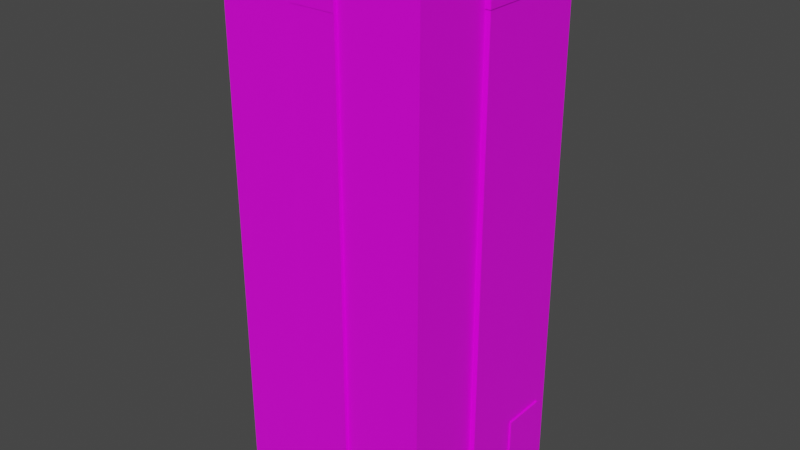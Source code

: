 # Source: mainHouse1.blend  (saved by Blender 2.93.20; exported with 4.5.12 LTS)
import bpy
from mathutils import Matrix  # noqa: F401  (used for matrix-valued properties, if any)

bpy.ops.wm.read_factory_settings(use_empty=True)
scene = bpy.context.scene
scene.name = 'Scene'

# ---- collections
col_collection = bpy.data.collections.new('Collection'); scene.collection.children.link(col_collection)

# ---- images (referenced by path relative to the original .blend; pixels are not part of the script)
import os
ASSET_DIR = os.environ.get("B2B_ASSET_DIR", "")  # directory of the original .blend (textures are referenced by path, not embedded)
HERE = os.path.dirname(os.path.abspath(__file__))  # packed textures are extracted next to this script under _unpacked/

def load_image(name, relpath, width, height, colorspace="sRGB"):
    """Load a texture the original file referenced (path relative to the .blend, or extracted next to this script)."""
    p = next((c for c in (os.path.join(HERE, relpath), os.path.join(ASSET_DIR, relpath)) if relpath and os.path.exists(c)), "")
    if p:
        img = bpy.data.images.load(p, check_existing=True)
        img.name = name
    else:  # same state as the original file: an image datablock whose file is absent (Cycles renders it pink)
        img = bpy.data.images.new(name, width, height)
        img.source = "FILE"
        img.filepath = "//" + (relpath or name)
    img.colorspace_settings.name = colorspace
    return img
img_all_colors_jpg = load_image('all colors.jpg', 'all colors.jpg', 1024, 1024, 'sRGB')

# ---- materials (node trees are filled in below, after node groups)
mat_material = bpy.data.materials.new('Material')
mat_material.alpha_threshold = 0.0
mat_material.use_transparent_shadow = False
mat_material.line_color = (0.0, 0.0, 0.0, 1.0)
mat_material_002 = bpy.data.materials.new('Material.002')
mat_material_002.use_transparent_shadow = False
mat_material_001 = bpy.data.materials.new('Material.001')
mat_material_001.use_transparent_shadow = False

# ---- material node trees
mat_material.use_nodes = True; mat_material.node_tree.nodes.clear()
_N = mat_material.node_tree.nodes; _L = mat_material.node_tree.links
n0 = _N.new('ShaderNodeOutputMaterial'); n0.name = 'Material Output'; n0.location = (300, 300)
n1 = _N.new('ShaderNodeBsdfPrincipled'); n1.name = 'Principled BSDF'; n1.location = (10, 300)
n1.distribution = 'GGX'
n1.subsurface_method = 'BURLEY'
n1.inputs[2].default_value = 0.4
n1.inputs[3].default_value = 1.45
n1.inputs[27].default_value = (0.0, 0.0, 0.0, 1.0)
n1.inputs[28].default_value = 1.0
n2 = _N.new('ShaderNodeTexImage'); n2.name = 'Image Texture'; n2.location = (-493, 93)
n2.image = img_all_colors_jpg
_L.new(n1.outputs[0], n0.inputs[0])
_L.new(n2.outputs[0], n1.inputs[0])
n0.is_active_output = True
mat_material_002.use_nodes = True; mat_material_002.node_tree.nodes.clear()
_N = mat_material_002.node_tree.nodes; _L = mat_material_002.node_tree.links
n0 = _N.new('ShaderNodeBsdfPrincipled'); n0.name = 'Principled BSDF'; n0.location = (10, 300)
n0.distribution = 'GGX'
n0.subsurface_method = 'BURLEY'
n0.inputs[3].default_value = 1.45
n0.inputs[27].default_value = (0.0, 0.0, 0.0, 1.0)
n0.inputs[28].default_value = 1.0
n1 = _N.new('ShaderNodeOutputMaterial'); n1.name = 'Material Output'; n1.location = (300, 300)
n2 = _N.new('ShaderNodeTexImage'); n2.name = 'Image Texture'; n2.location = (-460, 26)
n2.image = img_all_colors_jpg
_L.new(n0.outputs[0], n1.inputs[0])
_L.new(n2.outputs[0], n0.inputs[0])
n1.is_active_output = True
mat_material_001.use_nodes = True; mat_material_001.node_tree.nodes.clear()
_N = mat_material_001.node_tree.nodes; _L = mat_material_001.node_tree.links
n0 = _N.new('ShaderNodeBsdfPrincipled'); n0.name = 'Principled BSDF'; n0.location = (10, 300)
n0.distribution = 'GGX'
n0.subsurface_method = 'BURLEY'
n0.inputs[3].default_value = 1.45
n0.inputs[27].default_value = (0.0, 0.0, 0.0, 1.0)
n0.inputs[28].default_value = 1.0
n1 = _N.new('ShaderNodeOutputMaterial'); n1.name = 'Material Output'; n1.location = (300, 300)
n2 = _N.new('ShaderNodeTexImage'); n2.name = 'Image Texture'; n2.location = (-287, 178)
n2.image = img_all_colors_jpg
_L.new(n0.outputs[0], n1.inputs[0])
_L.new(n2.outputs[0], n0.inputs[0])
n1.is_active_output = True

# ---- world
world_world = bpy.data.worlds.new('World'); scene.world = world_world
world_world.use_nodes = True; world_world.node_tree.nodes.clear()
_N = world_world.node_tree.nodes; _L = world_world.node_tree.links
n0 = _N.new('ShaderNodeOutputWorld'); n0.name = 'World Output'; n0.location = (300, 300)
n1 = _N.new('ShaderNodeBackground'); n1.name = 'Background'; n1.location = (10, 300)
n1.inputs[0].default_value = (0.05088, 0.05088, 0.05088, 1.0)
_L.new(n1.outputs[0], n0.inputs[0])
n0.is_active_output = True
world_world.color = (0.05088, 0.05088, 0.05088)
world_world.use_sun_shadow = False
world_world.sun_shadow_jitter_overblur = 0.0

# ---- meshes
me_cube = bpy.data.meshes.new('Cube')
me_cube.from_pydata([(1.0, 1.0, 1.0), (1.0, 1.0, -1.0), (1.0, -1.0, 1.0), (1.0, -1.0, -1.0), (-1.0, 1.0, 1.0), (-1.0, 1.0, -1.0), (-1.0, -1.0, 1.0), (-1.0, -1.0, -1.0)], [], [(0, 4, 6, 2), (3, 2, 6, 7), (7, 6, 4, 5), (5, 1, 3, 7), (1, 0, 2, 3), (5, 4, 0, 1)])
_uv = me_cube.uv_layers.new(name='UVMap')
_uv.uv.foreach_set('vector', [0.08117, 0.1907, 0.08117, 0.1907, 0.08117, 0.1907, 0.08117, 0.1907, 0.08117, 0.1907, 0.08117, 0.1907, 0.08117, 0.1907, 0.08117, 0.1907, 0.08117, 0.1907, 0.08117, 0.1907, 0.08117, 0.1907, 0.08117, 0.1907, 0.08117, 0.1907, 0.08117, 0.1907, 0.08117, 0.1907, 0.08117, 0.1907, 0.08117, 0.1907, 0.08117, 0.1907, 0.08117, 0.1907, 0.08117, 0.1907, 0.08117, 0.1907, 0.08117, 0.1907, 0.08117, 0.1907, 0.08117, 0.1907])
me_cube.materials.append(mat_material)
me_cube.use_remesh_preserve_volume = False
me_cube.use_remesh_preserve_attributes = False
me_cube.use_mirror_vertex_groups = False
me_cube.update()
me_cube_006 = bpy.data.meshes.new('Cube.006')
me_cube_006.from_pydata([(-1.0, -1.0, -1.0), (-1.0, -1.0, 1.0), (-1.0, 1.0, -1.0), (-1.0, 1.0, 1.0), (1.0, -1.0, -1.0), (1.0, -1.0, 1.0), (1.0, 1.0, -1.0), (1.0, 1.0, 1.0), (-1.0, -1.0, 9.0), (-1.0, -1.0, 11.0), (-1.0, 1.0, 9.0), (-1.0, 1.0, 11.0), (1.0, -1.0, 9.0), (1.0, -1.0, 11.0), (1.0, 1.0, 9.0), (1.0, 1.0, 11.0), (-1.0, -1.0, 11.0), (-1.0, -1.0, 13.0), (-1.0, 1.0, 11.0), (-1.0, 1.0, 13.0), (1.0, -1.0, 11.0), (1.0, -1.0, 13.0), (1.0, 1.0, 11.0), (1.0, 1.0, 13.0), (-1.0, -1.0, 13.0), (-1.0, -1.0, 15.0), (-1.0, 1.0, 13.0), (-1.0, 1.0, 15.0), (1.0, -1.0, 13.0), (1.0, -1.0, 15.0), (1.0, 1.0, 13.0), (1.0, 1.0, 15.0), (-1.0, -1.0, 18.98), (-1.0, -1.0, 21.02), (-1.0, 1.0, 18.98), (-1.0, 1.0, 21.02), (1.0, -1.0, 18.98), (1.0, -1.0, 21.02), (1.0, 1.0, 18.98), (1.0, 1.0, 21.02), (-1.0, -1.0, 17.0), (-1.0, -1.0, 19.0), (-1.0, 1.0, 17.0), (-1.0, 1.0, 19.0), (1.0, -1.0, 17.0), (1.0, -1.0, 19.0), (1.0, 1.0, 17.0), (1.0, 1.0, 19.0), (-1.0, -1.0, 15.0), (-1.0, -1.0, 17.0), (-1.0, 1.0, 15.0), (-1.0, 1.0, 17.0), (1.0, -1.0, 15.0), (1.0, -1.0, 17.0), (1.0, 1.0, 15.0), (1.0, 1.0, 17.0), (-1.0, -1.0, 7.0), (-1.0, -1.0, 9.0), (-1.0, 1.0, 7.0), (-1.0, 1.0, 9.0), (1.0, -1.0, 7.0), (1.0, -1.0, 9.0), (1.0, 1.0, 7.0), (1.0, 1.0, 9.0), (-1.0, -1.0, 5.0), (-1.0, -1.0, 7.0), (-1.0, 1.0, 5.0), (-1.0, 1.0, 7.0), (1.0, -1.0, 5.0), (1.0, -1.0, 7.0), (1.0, 1.0, 5.0), (1.0, 1.0, 7.0), (-1.0, -1.0, 3.0), (-1.0, -1.0, 5.0), (-1.0, 1.0, 3.0), (-1.0, 1.0, 5.0), (1.0, -1.0, 3.0), (1.0, -1.0, 5.0), (1.0, 1.0, 3.0), (1.0, 1.0, 5.0), (-1.0, -1.0, 1.0), (-1.0, -1.0, 3.0), (-1.0, 1.0, 1.0), (-1.0, 1.0, 3.0), (1.0, -1.0, 1.0), (1.0, -1.0, 3.0), (1.0, 1.0, 1.0), (1.0, 1.0, 3.0)], [], [(0, 1, 3, 2), (2, 3, 7, 6), (6, 7, 5, 4), (4, 5, 1, 0), (2, 6, 4, 0), (7, 3, 1, 5), (8, 9, 11, 10), (10, 11, 15, 14), (14, 15, 13, 12), (12, 13, 9, 8), (10, 14, 12, 8), (15, 11, 9, 13), (16, 17, 19, 18), (18, 19, 23, 22), (22, 23, 21, 20), (20, 21, 17, 16), (18, 22, 20, 16), (23, 19, 17, 21), (24, 25, 27, 26), (26, 27, 31, 30), (30, 31, 29, 28), (28, 29, 25, 24), (26, 30, 28, 24), (31, 27, 25, 29), (32, 33, 35, 34), (34, 35, 39, 38), (38, 39, 37, 36), (36, 37, 33, 32), (34, 38, 36, 32), (39, 35, 33, 37), (40, 41, 43, 42), (42, 43, 47, 46), (46, 47, 45, 44), (44, 45, 41, 40), (42, 46, 44, 40), (47, 43, 41, 45), (48, 49, 51, 50), (50, 51, 55, 54), (54, 55, 53, 52), (52, 53, 49, 48), (50, 54, 52, 48), (55, 51, 49, 53), (56, 57, 59, 58), (58, 59, 63, 62), (62, 63, 61, 60), (60, 61, 57, 56), (58, 62, 60, 56), (63, 59, 57, 61), (64, 65, 67, 66), (66, 67, 71, 70), (70, 71, 69, 68), (68, 69, 65, 64), (66, 70, 68, 64), (71, 67, 65, 69), (72, 73, 75, 74), (74, 75, 79, 78), (78, 79, 77, 76), (76, 77, 73, 72), (74, 78, 76, 72), (79, 75, 73, 77), (80, 81, 83, 82), (82, 83, 87, 86), (86, 87, 85, 84), (84, 85, 81, 80), (82, 86, 84, 80), (87, 83, 81, 85)])
_uv = me_cube_006.uv_layers.new(name='UVMap')
_uv.uv.foreach_set('vector', [0.3594, 0.6375, 0.3594, 0.6375, 0.3594, 0.6375, 0.3594, 0.6375, 0.3594, 0.6375, 0.3594, 0.6375, 0.3594, 0.6375, 0.3594, 0.6375, 0.3594, 0.6375, 0.3594, 0.6375, 0.3594, 0.6375, 0.3594, 0.6375, 0.3594, 0.6375, 0.3594, 0.6375, 0.3594, 0.6375, 0.3594, 0.6375, 0.3594, 0.6375, 0.3594, 0.6375, 0.3594, 0.6375, 0.3594, 0.6375, 0.3594, 0.6375, 0.3594, 0.6375, 0.3594, 0.6375, 0.3594, 0.6375, 0.3594, 0.6375, 0.3594, 0.6375, 0.3594, 0.6375, 0.3594, 0.6375, 0.3594, 0.6375, 0.3594, 0.6375, 0.3594, 0.6375, 0.3594, 0.6375, 0.3594, 0.6375, 0.3594, 0.6375, 0.3594, 0.6375, 0.3594, 0.6375, 0.3594, 0.6375, 0.3594, 0.6375, 0.3594, 0.6375, 0.3594, 0.6375, 0.3594, 0.6375, 0.3594, 0.6375, 0.3594, 0.6375, 0.3594, 0.6375, 0.3594, 0.6375, 0.3594, 0.6375, 0.3594, 0.6375, 0.3594, 0.6375, 0.3594, 0.6375, 0.3594, 0.6375, 0.3594, 0.6375, 0.3594, 0.6375, 0.3594, 0.6375, 0.3594, 0.6375, 0.3594, 0.6375, 0.3594, 0.6375, 0.3594, 0.6375, 0.3594, 0.6375, 0.3594, 0.6375, 0.3594, 0.6375, 0.3594, 0.6375, 0.3594, 0.6375, 0.3594, 0.6375, 0.3594, 0.6375, 0.3594, 0.6375, 0.3594, 0.6375, 0.3594, 0.6375, 0.3594, 0.6375, 0.3594, 0.6375, 0.3594, 0.6375, 0.3594, 0.6375, 0.3594, 0.6375, 0.3594, 0.6375, 0.3594, 0.6375, 0.3594, 0.6375, 0.3594, 0.6375, 0.3594, 0.6375, 0.3594, 0.6375, 0.3594, 0.6375, 0.3594, 0.6375, 0.3594, 0.6375, 0.3594, 0.6375, 0.3594, 0.6375, 0.3594, 0.6375, 0.3594, 0.6375, 0.3594, 0.6375, 0.3594, 0.6375, 0.3594, 0.6375, 0.3594, 0.6375, 0.3594, 0.6375, 0.3594, 0.6375, 0.3594, 0.6375, 0.3594, 0.6375, 0.3594, 0.6375, 0.3594, 0.6375, 0.3594, 0.6375, 0.3594, 0.6375, 0.3594, 0.6375, 0.3594, 0.6375, 0.3594, 0.6375, 0.3594, 0.6375, 0.3594, 0.6375, 0.3594, 0.6375, 0.3594, 0.6375, 0.3594, 0.6375, 0.3594, 0.6375, 0.3594, 0.6375, 0.3594, 0.6375, 0.3594, 0.6375, 0.3594, 0.6375, 0.3594, 0.6375, 0.3594, 0.6375, 0.3594, 0.6375, 0.3594, 0.6375, 0.3594, 0.6375, 0.3594, 0.6375, 0.3594, 0.6375, 0.3594, 0.6375, 0.3594, 0.6375, 0.3594, 0.6375, 0.3594, 0.6375, 0.3594, 0.6375, 0.3594, 0.6375, 0.3594, 0.6375, 0.3594, 0.6375, 0.3594, 0.6375, 0.3594, 0.6375, 0.3594, 0.6375, 0.3594, 0.6375, 0.3594, 0.6375, 0.3594, 0.6375, 0.3594, 0.6375, 0.3594, 0.6375, 0.3594, 0.6375, 0.3594, 0.6375, 0.3594, 0.6375, 0.3594, 0.6375, 0.3594, 0.6375, 0.3594, 0.6375, 0.3594, 0.6375, 0.3594, 0.6375, 0.3594, 0.6375, 0.3594, 0.6375, 0.3594, 0.6375, 0.3594, 0.6375, 0.3594, 0.6375, 0.3594, 0.6375, 0.3594, 0.6375, 0.3594, 0.6375, 0.3594, 0.6375, 0.3594, 0.6375, 0.3594, 0.6375, 0.3594, 0.6375, 0.3594, 0.6375, 0.3594, 0.6375, 0.3594, 0.6375, 0.3594, 0.6375, 0.3594, 0.6375, 0.3594, 0.6375, 0.3594, 0.6375, 0.3594, 0.6375, 0.3594, 0.6375, 0.3594, 0.6375, 0.3594, 0.6375, 0.3594, 0.6375, 0.3594, 0.6375, 0.3594, 0.6375, 0.3594, 0.6375, 0.3594, 0.6375, 0.3594, 0.6375, 0.3594, 0.6375, 0.3594, 0.6375, 0.3594, 0.6375, 0.3594, 0.6375, 0.3594, 0.6375, 0.3594, 0.6375, 0.3594, 0.6375, 0.3594, 0.6375, 0.3594, 0.6375, 0.3594, 0.6375, 0.3594, 0.6375, 0.3594, 0.6375, 0.3594, 0.6375, 0.3594, 0.6375, 0.3594, 0.6375, 0.3594, 0.6375, 0.3594, 0.6375, 0.3594, 0.6375, 0.3594, 0.6375, 0.3594, 0.6375, 0.3594, 0.6375, 0.3594, 0.6375, 0.3594, 0.6375, 0.3594, 0.6375, 0.3594, 0.6375, 0.3594, 0.6375, 0.3594, 0.6375, 0.3594, 0.6375, 0.3594, 0.6375, 0.3594, 0.6375, 0.3594, 0.6375, 0.3594, 0.6375, 0.3594, 0.6375, 0.3594, 0.6375, 0.3594, 0.6375, 0.3594, 0.6375, 0.3594, 0.6375, 0.3594, 0.6375, 0.3594, 0.6375, 0.3594, 0.6375, 0.3594, 0.6375, 0.3594, 0.6375, 0.3594, 0.6375, 0.3594, 0.6375, 0.3594, 0.6375, 0.3594, 0.6375, 0.3594, 0.6375, 0.3594, 0.6375, 0.3594, 0.6375, 0.3594, 0.6375, 0.3594, 0.6375, 0.3594, 0.6375, 0.3594, 0.6375, 0.3594, 0.6375, 0.3594, 0.6375, 0.3594, 0.6375, 0.3594, 0.6375, 0.3594, 0.6375, 0.3594, 0.6375, 0.3594, 0.6375, 0.3594, 0.6375, 0.3594, 0.6375, 0.3594, 0.6375, 0.3594, 0.6375, 0.3594, 0.6375, 0.3594, 0.6375, 0.3594, 0.6375, 0.3594, 0.6375, 0.3594, 0.6375, 0.3594, 0.6375, 0.3594, 0.6375, 0.3594, 0.6375, 0.3594, 0.6375, 0.3594, 0.6375, 0.3594, 0.6375, 0.3594, 0.6375, 0.3594, 0.6375, 0.3594, 0.6375, 0.3594, 0.6375, 0.3594, 0.6375, 0.3594, 0.6375, 0.3594, 0.6375, 0.3594, 0.6375, 0.3594, 0.6375, 0.3594, 0.6375, 0.3594, 0.6375, 0.3594, 0.6375, 0.3594, 0.6375, 0.3594, 0.6375, 0.3594, 0.6375, 0.3594, 0.6375, 0.3594, 0.6375, 0.3594, 0.6375, 0.3594, 0.6375])
me_cube_006.materials.append(mat_material)
me_cube_006.use_remesh_fix_poles = True
me_cube_006.use_remesh_preserve_attributes = False
me_cube_006.update()
me_cube_012 = bpy.data.meshes.new('Cube.012')
me_cube_012.from_pydata([(-1.0, -1.0, -1.0), (-1.0, -1.0, 1.0), (-1.0, 1.0, -1.0), (-1.0, 1.0, 1.0), (1.0, -1.0, -1.0), (1.0, -1.0, 1.0), (1.0, 1.0, -1.0), (1.0, 1.0, 1.0)], [], [(0, 1, 3, 2), (2, 3, 7, 6), (6, 7, 5, 4), (4, 5, 1, 0), (2, 6, 4, 0), (7, 3, 1, 5)])
_uv = me_cube_012.uv_layers.new(name='UVMap')
_uv.uv.foreach_set('vector', [0.375, 0.0, 0.625, 0.0, 0.625, 0.25, 0.375, 0.25, 0.375, 0.25, 0.625, 0.25, 0.625, 0.5, 0.375, 0.5, 0.375, 0.5, 0.625, 0.5, 0.625, 0.75, 0.375, 0.75, 0.375, 0.75, 0.625, 0.75, 0.625, 1.0, 0.375, 1.0, 0.125, 0.5, 0.375, 0.5, 0.375, 0.75, 0.125, 0.75, 0.625, 0.5, 0.875, 0.5, 0.875, 0.75, 0.625, 0.75])
me_cube_012.use_remesh_fix_poles = True
me_cube_012.use_remesh_preserve_attributes = False
me_cube_012.update()
me_cube_015 = bpy.data.meshes.new('Cube.015')
me_cube_015.from_pydata([(-1.0, -1.0, -1.0), (-1.0, -1.0, 1.0), (-1.0, 1.0, -1.0), (-1.0, 1.0, 1.0), (1.0, -1.0, -1.0), (1.0, -1.0, 1.0), (1.0, 1.0, -1.0), (1.0, 1.0, 1.0)], [], [(0, 1, 3, 2), (2, 3, 7, 6), (6, 7, 5, 4), (4, 5, 1, 0), (2, 6, 4, 0), (7, 3, 1, 5)])
_uv = me_cube_015.uv_layers.new(name='UVMap')
_uv.uv.foreach_set('vector', [0.03643, 0.1131, 0.03643, 0.1131, 0.03643, 0.1131, 0.03643, 0.1131, 0.03643, 0.1131, 0.03643, 0.1131, 0.03643, 0.1131, 0.03643, 0.1131, 0.03643, 0.1131, 0.03643, 0.1131, 0.03643, 0.1131, 0.03643, 0.1131, 0.03643, 0.1131, 0.03643, 0.1131, 0.03643, 0.1131, 0.03643, 0.1131, 0.03643, 0.1131, 0.03643, 0.1131, 0.03643, 0.1131, 0.03643, 0.1131, 0.03643, 0.1131, 0.03643, 0.1131, 0.03643, 0.1131, 0.03643, 0.1131])
me_cube_015.materials.append(mat_material_002)
me_cube_015.use_remesh_fix_poles = True
me_cube_015.use_remesh_preserve_attributes = False
me_cube_015.update()
me_cube_023 = bpy.data.meshes.new('Cube.023')
me_cube_023.from_pydata([(-1.0, -1.0, -1.0), (-1.0, -1.0, 1.0), (-1.0, 1.0, -1.0), (-1.0, 1.0, 1.0), (1.0, -1.0, -1.0), (1.0, -1.0, 1.0), (1.0, 1.0, -1.0), (1.0, 1.0, 1.0), (-1.0, -1.0, 9.0), (-1.0, -1.0, 11.0), (-1.0, 1.0, 9.0), (-1.0, 1.0, 11.0), (1.0, -1.0, 9.0), (1.0, -1.0, 11.0), (1.0, 1.0, 9.0), (1.0, 1.0, 11.0), (-1.0, -1.0, 11.0), (-1.0, -1.0, 13.0), (-1.0, 1.0, 11.0), (-1.0, 1.0, 13.0), (1.0, -1.0, 11.0), (1.0, -1.0, 13.0), (1.0, 1.0, 11.0), (1.0, 1.0, 13.0), (-1.0, -1.0, 13.0), (-1.0, -1.0, 15.0), (-1.0, 1.0, 13.0), (-1.0, 1.0, 15.0), (1.0, -1.0, 13.0), (1.0, -1.0, 15.0), (1.0, 1.0, 13.0), (1.0, 1.0, 15.0), (-1.0, -0.994, 18.98), (-1.0, -0.994, 21.02), (-1.0, 1.006, 18.98), (-1.0, 1.006, 21.02), (1.0, -0.994, 18.98), (1.0, -0.994, 21.02), (1.0, 1.006, 18.98), (1.0, 1.006, 21.02), (-1.0, -1.0, 17.0), (-1.0, -1.0, 19.0), (-1.0, 1.0, 17.0), (-1.0, 1.0, 19.0), (1.0, -1.0, 17.0), (1.0, -1.0, 19.0), (1.0, 1.0, 17.0), (1.0, 1.0, 19.0), (-1.0, -1.0, 15.0), (-1.0, -1.0, 17.0), (-1.0, 1.0, 15.0), (-1.0, 1.0, 17.0), (1.0, -1.0, 15.0), (1.0, -1.0, 17.0), (1.0, 1.0, 15.0), (1.0, 1.0, 17.0), (-1.0, -1.0, 7.0), (-1.0, -1.0, 9.0), (-1.0, 1.0, 7.0), (-1.0, 1.0, 9.0), (1.0, -1.0, 7.0), (1.0, -1.0, 9.0), (1.0, 1.0, 7.0), (1.0, 1.0, 9.0), (-1.0, -1.0, 5.0), (-1.0, -1.0, 7.0), (-1.0, 1.0, 5.0), (-1.0, 1.0, 7.0), (1.0, -1.0, 5.0), (1.0, -1.0, 7.0), (1.0, 1.0, 5.0), (1.0, 1.0, 7.0), (-1.0, -1.0, 3.0), (-1.0, -1.0, 5.0), (-1.0, 1.0, 3.0), (-1.0, 1.0, 5.0), (1.0, -1.0, 3.0), (1.0, -1.0, 5.0), (1.0, 1.0, 3.0), (1.0, 1.0, 5.0), (-1.0, -1.0, 1.0), (-1.0, -1.0, 3.0), (-1.0, 1.0, 1.0), (-1.0, 1.0, 3.0), (1.0, -1.0, 1.0), (1.0, -1.0, 3.0), (1.0, 1.0, 1.0), (1.0, 1.0, 3.0)], [], [(0, 1, 3, 2), (2, 3, 7, 6), (6, 7, 5, 4), (4, 5, 1, 0), (2, 6, 4, 0), (7, 3, 1, 5), (8, 9, 11, 10), (10, 11, 15, 14), (14, 15, 13, 12), (12, 13, 9, 8), (10, 14, 12, 8), (15, 11, 9, 13), (16, 17, 19, 18), (18, 19, 23, 22), (22, 23, 21, 20), (20, 21, 17, 16), (18, 22, 20, 16), (23, 19, 17, 21), (24, 25, 27, 26), (26, 27, 31, 30), (30, 31, 29, 28), (28, 29, 25, 24), (26, 30, 28, 24), (31, 27, 25, 29), (32, 33, 35, 34), (34, 35, 39, 38), (38, 39, 37, 36), (36, 37, 33, 32), (34, 38, 36, 32), (39, 35, 33, 37), (40, 41, 43, 42), (42, 43, 47, 46), (46, 47, 45, 44), (44, 45, 41, 40), (42, 46, 44, 40), (47, 43, 41, 45), (48, 49, 51, 50), (50, 51, 55, 54), (54, 55, 53, 52), (52, 53, 49, 48), (50, 54, 52, 48), (55, 51, 49, 53), (56, 57, 59, 58), (58, 59, 63, 62), (62, 63, 61, 60), (60, 61, 57, 56), (58, 62, 60, 56), (63, 59, 57, 61), (64, 65, 67, 66), (66, 67, 71, 70), (70, 71, 69, 68), (68, 69, 65, 64), (66, 70, 68, 64), (71, 67, 65, 69), (72, 73, 75, 74), (74, 75, 79, 78), (78, 79, 77, 76), (76, 77, 73, 72), (74, 78, 76, 72), (79, 75, 73, 77), (80, 81, 83, 82), (82, 83, 87, 86), (86, 87, 85, 84), (84, 85, 81, 80), (82, 86, 84, 80), (87, 83, 81, 85)])
_uv = me_cube_023.uv_layers.new(name='UVMap')
_uv.uv.foreach_set('vector', [0.3623, 0.6357, 0.3623, 0.6357, 0.3623, 0.6357, 0.3623, 0.6357, 0.3623, 0.6357, 0.3623, 0.6357, 0.3623, 0.6357, 0.3623, 0.6357, 0.3623, 0.6357, 0.3623, 0.6357, 0.3623, 0.6357, 0.3623, 0.6357, 0.3623, 0.6357, 0.3623, 0.6357, 0.3623, 0.6357, 0.3623, 0.6357, 0.3623, 0.6357, 0.3623, 0.6357, 0.3623, 0.6357, 0.3623, 0.6357, 0.3623, 0.6357, 0.3623, 0.6357, 0.3623, 0.6357, 0.3623, 0.6357, 0.3623, 0.6357, 0.3623, 0.6357, 0.3623, 0.6357, 0.3623, 0.6357, 0.3623, 0.6357, 0.3623, 0.6357, 0.3623, 0.6357, 0.3623, 0.6357, 0.3623, 0.6357, 0.3623, 0.6357, 0.3623, 0.6357, 0.3623, 0.6357, 0.3623, 0.6357, 0.3623, 0.6357, 0.3623, 0.6357, 0.3623, 0.6357, 0.3623, 0.6357, 0.3623, 0.6357, 0.3623, 0.6357, 0.3623, 0.6357, 0.3623, 0.6357, 0.3623, 0.6357, 0.3623, 0.6357, 0.3623, 0.6357, 0.3623, 0.6357, 0.3623, 0.6357, 0.3623, 0.6357, 0.3623, 0.6357, 0.3623, 0.6357, 0.3623, 0.6357, 0.3623, 0.6357, 0.3623, 0.6357, 0.3623, 0.6357, 0.3623, 0.6357, 0.3623, 0.6357, 0.3623, 0.6357, 0.3623, 0.6357, 0.3623, 0.6357, 0.3623, 0.6357, 0.3623, 0.6357, 0.3623, 0.6357, 0.3623, 0.6357, 0.3623, 0.6357, 0.3623, 0.6357, 0.3623, 0.6357, 0.3623, 0.6357, 0.3623, 0.6357, 0.3623, 0.6357, 0.3623, 0.6357, 0.3623, 0.6357, 0.3623, 0.6357, 0.3623, 0.6357, 0.3623, 0.6357, 0.3623, 0.6357, 0.3623, 0.6357, 0.3623, 0.6357, 0.3623, 0.6357, 0.3623, 0.6357, 0.3623, 0.6357, 0.3623, 0.6357, 0.3623, 0.6357, 0.3623, 0.6357, 0.3623, 0.6357, 0.3623, 0.6357, 0.3623, 0.6357, 0.3623, 0.6357, 0.3623, 0.6357, 0.3623, 0.6357, 0.3623, 0.6357, 0.3623, 0.6357, 0.3623, 0.6357, 0.3623, 0.6357, 0.3623, 0.6357, 0.3623, 0.6357, 0.3623, 0.6357, 0.3623, 0.6357, 0.3623, 0.6357, 0.3623, 0.6357, 0.3623, 0.6357, 0.3623, 0.6357, 0.3623, 0.6357, 0.3623, 0.6357, 0.3623, 0.6357, 0.3623, 0.6357, 0.3623, 0.6357, 0.3623, 0.6357, 0.3623, 0.6357, 0.3623, 0.6357, 0.3623, 0.6357, 0.3623, 0.6357, 0.3623, 0.6357, 0.3623, 0.6357, 0.3623, 0.6357, 0.3623, 0.6357, 0.3623, 0.6357, 0.3623, 0.6357, 0.3623, 0.6357, 0.3623, 0.6357, 0.3623, 0.6357, 0.3623, 0.6357, 0.3623, 0.6357, 0.3623, 0.6357, 0.3623, 0.6357, 0.3623, 0.6357, 0.3623, 0.6357, 0.3623, 0.6357, 0.3623, 0.6357, 0.3623, 0.6357, 0.3623, 0.6357, 0.3623, 0.6357, 0.3623, 0.6357, 0.3623, 0.6357, 0.3623, 0.6357, 0.3623, 0.6357, 0.3623, 0.6357, 0.3623, 0.6357, 0.3623, 0.6357, 0.3623, 0.6357, 0.3623, 0.6357, 0.3623, 0.6357, 0.3623, 0.6357, 0.3623, 0.6357, 0.3623, 0.6357, 0.3623, 0.6357, 0.3623, 0.6357, 0.3623, 0.6357, 0.3623, 0.6357, 0.3623, 0.6357, 0.3623, 0.6357, 0.3623, 0.6357, 0.3623, 0.6357, 0.3623, 0.6357, 0.3623, 0.6357, 0.3623, 0.6357, 0.3623, 0.6357, 0.3623, 0.6357, 0.3623, 0.6357, 0.3623, 0.6357, 0.3623, 0.6357, 0.3623, 0.6357, 0.3623, 0.6357, 0.3623, 0.6357, 0.3623, 0.6357, 0.3623, 0.6357, 0.3623, 0.6357, 0.3623, 0.6357, 0.3623, 0.6357, 0.3623, 0.6357, 0.3623, 0.6357, 0.3623, 0.6357, 0.3623, 0.6357, 0.3623, 0.6357, 0.3623, 0.6357, 0.3623, 0.6357, 0.3623, 0.6357, 0.3623, 0.6357, 0.3623, 0.6357, 0.3623, 0.6357, 0.3623, 0.6357, 0.3623, 0.6357, 0.3623, 0.6357, 0.3623, 0.6357, 0.3623, 0.6357, 0.3623, 0.6357, 0.3623, 0.6357, 0.3623, 0.6357, 0.3623, 0.6357, 0.3623, 0.6357, 0.3623, 0.6357, 0.3623, 0.6357, 0.3623, 0.6357, 0.3623, 0.6357, 0.3623, 0.6357, 0.3623, 0.6357, 0.3623, 0.6357, 0.3623, 0.6357, 0.3623, 0.6357, 0.3623, 0.6357, 0.3623, 0.6357, 0.3623, 0.6357, 0.3623, 0.6357, 0.3623, 0.6357, 0.3623, 0.6357, 0.3623, 0.6357, 0.3623, 0.6357, 0.3623, 0.6357, 0.3623, 0.6357, 0.3623, 0.6357, 0.3623, 0.6357, 0.3623, 0.6357, 0.3623, 0.6357, 0.3623, 0.6357, 0.3623, 0.6357, 0.3623, 0.6357, 0.3623, 0.6357, 0.3623, 0.6357, 0.3623, 0.6357, 0.3623, 0.6357, 0.3623, 0.6357, 0.3623, 0.6357, 0.3623, 0.6357, 0.3623, 0.6357, 0.3623, 0.6357, 0.3623, 0.6357, 0.3623, 0.6357, 0.3623, 0.6357, 0.3623, 0.6357, 0.3623, 0.6357, 0.3623, 0.6357, 0.3623, 0.6357, 0.3623, 0.6357, 0.3623, 0.6357, 0.3623, 0.6357, 0.3623, 0.6357, 0.3623, 0.6357, 0.3623, 0.6357, 0.3623, 0.6357, 0.3623, 0.6357, 0.3623, 0.6357, 0.3623, 0.6357, 0.3623, 0.6357, 0.3623, 0.6357, 0.3623, 0.6357, 0.3623, 0.6357, 0.3623, 0.6357, 0.3623, 0.6357, 0.3623, 0.6357, 0.3623, 0.6357, 0.3623, 0.6357, 0.3623, 0.6357, 0.3623, 0.6357, 0.3623, 0.6357, 0.3623, 0.6357, 0.3623, 0.6357, 0.3623, 0.6357, 0.3623, 0.6357, 0.3623, 0.6357, 0.3623, 0.6357, 0.3623, 0.6357, 0.3623, 0.6357])
me_cube_023.materials.append(mat_material)
me_cube_023.use_remesh_fix_poles = True
me_cube_023.use_remesh_preserve_attributes = False
me_cube_023.update()
me_cube_027 = bpy.data.meshes.new('Cube.027')
me_cube_027.from_pydata([(-1.0, -1.0, -1.0), (-1.0, -1.0, 1.0), (-1.0, 1.0, -1.0), (-1.0, 1.0, 1.0), (1.0, -1.0, -1.0), (1.0, -1.0, 1.0), (1.0, 1.0, -1.0), (1.0, 1.0, 1.0), (-1.0, -1.0, 9.0), (-1.0, -1.0, 11.0), (-1.0, 1.0, 9.0), (-1.0, 1.0, 11.0), (1.0, -1.0, 9.0), (1.0, -1.0, 11.0), (1.0, 1.0, 9.0), (1.0, 1.0, 11.0), (-1.0, -1.0, 11.0), (-1.0, -1.0, 13.0), (-1.0, 1.0, 11.0), (-1.0, 1.0, 13.0), (1.0, -1.0, 11.0), (1.0, -1.0, 13.0), (1.0, 1.0, 11.0), (1.0, 1.0, 13.0), (-1.0, -1.0, 13.0), (-1.0, -1.0, 15.0), (-1.0, 1.0, 13.0), (-1.0, 1.0, 15.0), (1.0, -1.0, 13.0), (1.0, -1.0, 15.0), (1.0, 1.0, 13.0), (1.0, 1.0, 15.0), (-1.0, -1.0, 18.98), (-1.0, -1.0, 21.02), (-1.0, 1.0, 18.98), (-1.0, 1.0, 21.02), (1.0, -1.0, 18.98), (1.0, -1.0, 21.02), (1.0, 1.0, 18.98), (1.0, 1.0, 21.02), (-1.0, -1.0, 17.0), (-1.0, -1.0, 19.0), (-1.0, 1.0, 17.0), (-1.0, 1.0, 19.0), (1.0, -1.0, 17.0), (1.0, -1.0, 19.0), (1.0, 1.0, 17.0), (1.0, 1.0, 19.0), (-1.0, -1.0, 15.0), (-1.0, -1.0, 17.0), (-1.0, 1.0, 15.0), (-1.0, 1.0, 17.0), (1.0, -1.0, 15.0), (1.0, -1.0, 17.0), (1.0, 1.0, 15.0), (1.0, 1.0, 17.0), (-1.0, -1.0, 7.0), (-1.0, -1.0, 9.0), (-1.0, 1.0, 7.0), (-1.0, 1.0, 9.0), (1.0, -1.0, 7.0), (1.0, -1.0, 9.0), (1.0, 1.0, 7.0), (1.0, 1.0, 9.0), (-1.0, -1.0, 5.0), (-1.0, -1.0, 7.0), (-1.0, 1.0, 5.0), (-1.0, 1.0, 7.0), (1.0, -1.0, 5.0), (1.0, -1.0, 7.0), (1.0, 1.0, 5.0), (1.0, 1.0, 7.0), (-1.0, -1.0, 3.0), (-1.0, -1.0, 5.0), (-1.0, 1.0, 3.0), (-1.0, 1.0, 5.0), (1.0, -1.0, 3.0), (1.0, -1.0, 5.0), (1.0, 1.0, 3.0), (1.0, 1.0, 5.0), (-1.0, -1.0, 1.0), (-1.0, -1.0, 3.0), (-1.0, 1.0, 1.0), (-1.0, 1.0, 3.0), (1.0, -1.0, 1.0), (1.0, -1.0, 3.0), (1.0, 1.0, 1.0), (1.0, 1.0, 3.0)], [], [(0, 1, 3, 2), (2, 3, 7, 6), (6, 7, 5, 4), (4, 5, 1, 0), (2, 6, 4, 0), (7, 3, 1, 5), (8, 9, 11, 10), (10, 11, 15, 14), (14, 15, 13, 12), (12, 13, 9, 8), (10, 14, 12, 8), (15, 11, 9, 13), (16, 17, 19, 18), (18, 19, 23, 22), (22, 23, 21, 20), (20, 21, 17, 16), (18, 22, 20, 16), (23, 19, 17, 21), (24, 25, 27, 26), (26, 27, 31, 30), (30, 31, 29, 28), (28, 29, 25, 24), (26, 30, 28, 24), (31, 27, 25, 29), (32, 33, 35, 34), (34, 35, 39, 38), (38, 39, 37, 36), (36, 37, 33, 32), (34, 38, 36, 32), (39, 35, 33, 37), (40, 41, 43, 42), (42, 43, 47, 46), (46, 47, 45, 44), (44, 45, 41, 40), (42, 46, 44, 40), (47, 43, 41, 45), (48, 49, 51, 50), (50, 51, 55, 54), (54, 55, 53, 52), (52, 53, 49, 48), (50, 54, 52, 48), (55, 51, 49, 53), (56, 57, 59, 58), (58, 59, 63, 62), (62, 63, 61, 60), (60, 61, 57, 56), (58, 62, 60, 56), (63, 59, 57, 61), (64, 65, 67, 66), (66, 67, 71, 70), (70, 71, 69, 68), (68, 69, 65, 64), (66, 70, 68, 64), (71, 67, 65, 69), (72, 73, 75, 74), (74, 75, 79, 78), (78, 79, 77, 76), (76, 77, 73, 72), (74, 78, 76, 72), (79, 75, 73, 77), (80, 81, 83, 82), (82, 83, 87, 86), (86, 87, 85, 84), (84, 85, 81, 80), (82, 86, 84, 80), (87, 83, 81, 85)])
_uv = me_cube_027.uv_layers.new(name='UVMap')
_uv.uv.foreach_set('vector', [0.3594, 0.6357, 0.3594, 0.6357, 0.3594, 0.6357, 0.3594, 0.6357, 0.3594, 0.6357, 0.3594, 0.6357, 0.3594, 0.6357, 0.3594, 0.6357, 0.3594, 0.6357, 0.3594, 0.6357, 0.3594, 0.6357, 0.3594, 0.6357, 0.3594, 0.6357, 0.3594, 0.6357, 0.3594, 0.6357, 0.3594, 0.6357, 0.3594, 0.6357, 0.3594, 0.6357, 0.3594, 0.6357, 0.3594, 0.6357, 0.3594, 0.6357, 0.3594, 0.6357, 0.3594, 0.6357, 0.3594, 0.6357, 0.3594, 0.6357, 0.3594, 0.6357, 0.3594, 0.6357, 0.3594, 0.6357, 0.3594, 0.6357, 0.3594, 0.6357, 0.3594, 0.6357, 0.3594, 0.6357, 0.3594, 0.6357, 0.3594, 0.6357, 0.3594, 0.6357, 0.3594, 0.6357, 0.3594, 0.6357, 0.3594, 0.6357, 0.3594, 0.6357, 0.3594, 0.6357, 0.3594, 0.6357, 0.3594, 0.6357, 0.3594, 0.6357, 0.3594, 0.6357, 0.3594, 0.6357, 0.3594, 0.6357, 0.3594, 0.6357, 0.3594, 0.6357, 0.3594, 0.6357, 0.3594, 0.6357, 0.3594, 0.6357, 0.3594, 0.6357, 0.3594, 0.6357, 0.3594, 0.6357, 0.3594, 0.6357, 0.3594, 0.6357, 0.3594, 0.6357, 0.3594, 0.6357, 0.3594, 0.6357, 0.3594, 0.6357, 0.3594, 0.6357, 0.3594, 0.6357, 0.3594, 0.6357, 0.3594, 0.6357, 0.3594, 0.6357, 0.3594, 0.6357, 0.3594, 0.6357, 0.3594, 0.6357, 0.3594, 0.6357, 0.3594, 0.6357, 0.3594, 0.6357, 0.3594, 0.6357, 0.3594, 0.6357, 0.3594, 0.6357, 0.3594, 0.6357, 0.3594, 0.6357, 0.3594, 0.6357, 0.3594, 0.6357, 0.3594, 0.6357, 0.3594, 0.6357, 0.3594, 0.6357, 0.3594, 0.6357, 0.3594, 0.6357, 0.3594, 0.6357, 0.3594, 0.6357, 0.3594, 0.6357, 0.3594, 0.6357, 0.3594, 0.6357, 0.3594, 0.6357, 0.3594, 0.6357, 0.3594, 0.6357, 0.3594, 0.6357, 0.3594, 0.6357, 0.3594, 0.6357, 0.3594, 0.6357, 0.3594, 0.6357, 0.3594, 0.6357, 0.3594, 0.6357, 0.3594, 0.6357, 0.3594, 0.6357, 0.3594, 0.6357, 0.3594, 0.6357, 0.3594, 0.6357, 0.3594, 0.6357, 0.3594, 0.6357, 0.3594, 0.6357, 0.3594, 0.6357, 0.3594, 0.6357, 0.3594, 0.6357, 0.3594, 0.6357, 0.3594, 0.6357, 0.3594, 0.6357, 0.3594, 0.6357, 0.3594, 0.6357, 0.3594, 0.6357, 0.3594, 0.6357, 0.3594, 0.6357, 0.3594, 0.6357, 0.3594, 0.6357, 0.3594, 0.6357, 0.3594, 0.6357, 0.3594, 0.6357, 0.3594, 0.6357, 0.3594, 0.6357, 0.3594, 0.6357, 0.3594, 0.6357, 0.3594, 0.6357, 0.3594, 0.6357, 0.3594, 0.6357, 0.3594, 0.6357, 0.3594, 0.6357, 0.3594, 0.6357, 0.3594, 0.6357, 0.3594, 0.6357, 0.3594, 0.6357, 0.3594, 0.6357, 0.3594, 0.6357, 0.3594, 0.6357, 0.3594, 0.6357, 0.3594, 0.6357, 0.3594, 0.6357, 0.3594, 0.6357, 0.3594, 0.6357, 0.3594, 0.6357, 0.3594, 0.6357, 0.3594, 0.6357, 0.3594, 0.6357, 0.3594, 0.6357, 0.3594, 0.6357, 0.3594, 0.6357, 0.3594, 0.6357, 0.3594, 0.6357, 0.3594, 0.6357, 0.3594, 0.6357, 0.3594, 0.6357, 0.3594, 0.6357, 0.3594, 0.6357, 0.3594, 0.6357, 0.3594, 0.6357, 0.3594, 0.6357, 0.3594, 0.6357, 0.3594, 0.6357, 0.3594, 0.6357, 0.3594, 0.6357, 0.3594, 0.6357, 0.3594, 0.6357, 0.3594, 0.6357, 0.3594, 0.6357, 0.3594, 0.6357, 0.3594, 0.6357, 0.3594, 0.6357, 0.3594, 0.6357, 0.3594, 0.6357, 0.3594, 0.6357, 0.3594, 0.6357, 0.3594, 0.6357, 0.3594, 0.6357, 0.3594, 0.6357, 0.3594, 0.6357, 0.3594, 0.6357, 0.3594, 0.6357, 0.3594, 0.6357, 0.3594, 0.6357, 0.3594, 0.6357, 0.3594, 0.6357, 0.3594, 0.6357, 0.3594, 0.6357, 0.3594, 0.6357, 0.3594, 0.6357, 0.3594, 0.6357, 0.3594, 0.6357, 0.3594, 0.6357, 0.3594, 0.6357, 0.3594, 0.6357, 0.3594, 0.6357, 0.3594, 0.6357, 0.3594, 0.6357, 0.3594, 0.6357, 0.3594, 0.6357, 0.3594, 0.6357, 0.3594, 0.6357, 0.3594, 0.6357, 0.3594, 0.6357, 0.3594, 0.6357, 0.3594, 0.6357, 0.3594, 0.6357, 0.3594, 0.6357, 0.3594, 0.6357, 0.3594, 0.6357, 0.3594, 0.6357, 0.3594, 0.6357, 0.3594, 0.6357, 0.3594, 0.6357, 0.3594, 0.6357, 0.3594, 0.6357, 0.3594, 0.6357, 0.3594, 0.6357, 0.3594, 0.6357, 0.3594, 0.6357, 0.3594, 0.6357, 0.3594, 0.6357, 0.3594, 0.6357, 0.3594, 0.6357, 0.3594, 0.6357, 0.3594, 0.6357, 0.3594, 0.6357, 0.3594, 0.6357, 0.3594, 0.6357, 0.3594, 0.6357, 0.3594, 0.6357, 0.3594, 0.6357, 0.3594, 0.6357, 0.3594, 0.6357, 0.3594, 0.6357, 0.3594, 0.6357, 0.3594, 0.6357, 0.3594, 0.6357, 0.3594, 0.6357, 0.3594, 0.6357, 0.3594, 0.6357, 0.3594, 0.6357, 0.3594, 0.6357, 0.3594, 0.6357, 0.3594, 0.6357, 0.3594, 0.6357, 0.3594, 0.6357, 0.3594, 0.6357, 0.3594, 0.6357, 0.3594, 0.6357, 0.3594, 0.6357, 0.3594, 0.6357, 0.3594, 0.6357, 0.3594, 0.6357, 0.3594, 0.6357, 0.3594, 0.6357, 0.3594, 0.6357, 0.3594, 0.6357, 0.3594, 0.6357, 0.3594, 0.6357, 0.3594, 0.6357, 0.3594, 0.6357, 0.3594, 0.6357, 0.3594, 0.6357, 0.3594, 0.6357])
me_cube_027.materials.append(mat_material_001)
me_cube_027.use_remesh_fix_poles = True
me_cube_027.use_remesh_preserve_attributes = False
me_cube_027.update()
me_cube_028 = bpy.data.meshes.new('Cube.028')
me_cube_028.from_pydata([(-1.0, -1.0, -1.0), (-1.0, -1.0, 1.0), (-1.0, 1.0, -1.0), (-1.0, 1.0, 1.0), (1.0, -1.0, -1.0), (1.0, -1.0, 1.0), (1.0, 1.0, -1.0), (1.0, 1.0, 1.0), (-1.0, -1.0, 9.0), (-1.0, -1.0, 11.0), (-1.0, 1.0, 9.0), (-1.0, 1.0, 11.0), (1.0, -1.0, 9.0), (1.0, -1.0, 11.0), (1.0, 1.0, 9.0), (1.0, 1.0, 11.0), (-1.0, -1.0, 11.0), (-1.0, -1.0, 13.0), (-1.0, 1.0, 11.0), (-1.0, 1.0, 13.0), (1.0, -1.0, 11.0), (1.0, -1.0, 13.0), (1.0, 1.0, 11.0), (1.0, 1.0, 13.0), (-1.0, -1.0, 13.0), (-1.0, -1.0, 15.0), (-1.0, 1.0, 13.0), (-1.0, 1.0, 15.0), (1.0, -1.0, 13.0), (1.0, -1.0, 15.0), (1.0, 1.0, 13.0), (1.0, 1.0, 15.0), (-1.0, -0.994, 18.98), (-1.0, -0.994, 21.02), (-1.0, 1.006, 18.98), (-1.0, 1.006, 21.02), (1.0, -0.994, 18.98), (1.0, -0.994, 21.02), (1.0, 1.006, 18.98), (1.0, 1.006, 21.02), (-1.0, -1.0, 17.0), (-1.0, -1.0, 19.0), (-1.0, 1.0, 17.0), (-1.0, 1.0, 19.0), (1.0, -1.0, 17.0), (1.0, -1.0, 19.0), (1.0, 1.0, 17.0), (1.0, 1.0, 19.0), (-1.0, -1.0, 15.0), (-1.0, -1.0, 17.0), (-1.0, 1.0, 15.0), (-1.0, 1.0, 17.0), (1.0, -1.0, 15.0), (1.0, -1.0, 17.0), (1.0, 1.0, 15.0), (1.0, 1.0, 17.0), (-1.0, -1.0, 7.0), (-1.0, -1.0, 9.0), (-1.0, 1.0, 7.0), (-1.0, 1.0, 9.0), (1.0, -1.0, 7.0), (1.0, -1.0, 9.0), (1.0, 1.0, 7.0), (1.0, 1.0, 9.0), (-1.0, -1.0, 5.0), (-1.0, -1.0, 7.0), (-1.0, 1.0, 5.0), (-1.0, 1.0, 7.0), (1.0, -1.0, 5.0), (1.0, -1.0, 7.0), (1.0, 1.0, 5.0), (1.0, 1.0, 7.0), (-1.0, -1.0, 3.0), (-1.0, -1.0, 5.0), (-1.0, 1.0, 3.0), (-1.0, 1.0, 5.0), (1.0, -1.0, 3.0), (1.0, -1.0, 5.0), (1.0, 1.0, 3.0), (1.0, 1.0, 5.0), (-1.0, -1.0, 1.0), (-1.0, -1.0, 3.0), (-1.0, 1.0, 1.0), (-1.0, 1.0, 3.0), (1.0, -1.0, 1.0), (1.0, -1.0, 3.0), (1.0, 1.0, 1.0), (1.0, 1.0, 3.0)], [], [(0, 1, 3, 2), (2, 3, 7, 6), (6, 7, 5, 4), (4, 5, 1, 0), (2, 6, 4, 0), (7, 3, 1, 5), (8, 9, 11, 10), (10, 11, 15, 14), (14, 15, 13, 12), (12, 13, 9, 8), (10, 14, 12, 8), (15, 11, 9, 13), (16, 17, 19, 18), (18, 19, 23, 22), (22, 23, 21, 20), (20, 21, 17, 16), (18, 22, 20, 16), (23, 19, 17, 21), (24, 25, 27, 26), (26, 27, 31, 30), (30, 31, 29, 28), (28, 29, 25, 24), (26, 30, 28, 24), (31, 27, 25, 29), (32, 33, 35, 34), (34, 35, 39, 38), (38, 39, 37, 36), (36, 37, 33, 32), (34, 38, 36, 32), (39, 35, 33, 37), (40, 41, 43, 42), (42, 43, 47, 46), (46, 47, 45, 44), (44, 45, 41, 40), (42, 46, 44, 40), (47, 43, 41, 45), (48, 49, 51, 50), (50, 51, 55, 54), (54, 55, 53, 52), (52, 53, 49, 48), (50, 54, 52, 48), (55, 51, 49, 53), (56, 57, 59, 58), (58, 59, 63, 62), (62, 63, 61, 60), (60, 61, 57, 56), (58, 62, 60, 56), (63, 59, 57, 61), (64, 65, 67, 66), (66, 67, 71, 70), (70, 71, 69, 68), (68, 69, 65, 64), (66, 70, 68, 64), (71, 67, 65, 69), (72, 73, 75, 74), (74, 75, 79, 78), (78, 79, 77, 76), (76, 77, 73, 72), (74, 78, 76, 72), (79, 75, 73, 77), (80, 81, 83, 82), (82, 83, 87, 86), (86, 87, 85, 84), (84, 85, 81, 80), (82, 86, 84, 80), (87, 83, 81, 85)])
_uv = me_cube_028.uv_layers.new(name='UVMap')
_uv.uv.foreach_set('vector', [0.3602, 0.6327, 0.3602, 0.6327, 0.3602, 0.6327, 0.3602, 0.6327, 0.3602, 0.6327, 0.3602, 0.6327, 0.3602, 0.6327, 0.3602, 0.6327, 0.3602, 0.6327, 0.3602, 0.6327, 0.3602, 0.6327, 0.3602, 0.6327, 0.3602, 0.6327, 0.3602, 0.6327, 0.3602, 0.6327, 0.3602, 0.6327, 0.3602, 0.6327, 0.3602, 0.6327, 0.3602, 0.6327, 0.3602, 0.6327, 0.3632, 0.6757, 0.3632, 0.6757, 0.3632, 0.6757, 0.3632, 0.6757, 0.3602, 0.6327, 0.3602, 0.6327, 0.3602, 0.6327, 0.3602, 0.6327, 0.3602, 0.6327, 0.3602, 0.6327, 0.3602, 0.6327, 0.3602, 0.6327, 0.3602, 0.6327, 0.3602, 0.6327, 0.3602, 0.6327, 0.3602, 0.6327, 0.3602, 0.6327, 0.3602, 0.6327, 0.3602, 0.6327, 0.3602, 0.6327, 0.3632, 0.6757, 0.3632, 0.6757, 0.3632, 0.6757, 0.3632, 0.6757, 0.3632, 0.6757, 0.3632, 0.6757, 0.3632, 0.6757, 0.3632, 0.6757, 0.3602, 0.6327, 0.3602, 0.6327, 0.3602, 0.6327, 0.3602, 0.6327, 0.3602, 0.6327, 0.3602, 0.6327, 0.3602, 0.6327, 0.3602, 0.6327, 0.3602, 0.6327, 0.3602, 0.6327, 0.3602, 0.6327, 0.3602, 0.6327, 0.3602, 0.6327, 0.3602, 0.6327, 0.3602, 0.6327, 0.3602, 0.6327, 0.3602, 0.6327, 0.3602, 0.6327, 0.3602, 0.6327, 0.3602, 0.6327, 0.3632, 0.6757, 0.3632, 0.6757, 0.3632, 0.6757, 0.3632, 0.6757, 0.3602, 0.6327, 0.3602, 0.6327, 0.3602, 0.6327, 0.3602, 0.6327, 0.3602, 0.6327, 0.3602, 0.6327, 0.3602, 0.6327, 0.3602, 0.6327, 0.3602, 0.6327, 0.3602, 0.6327, 0.3602, 0.6327, 0.3602, 0.6327, 0.3602, 0.6327, 0.3602, 0.6327, 0.3602, 0.6327, 0.3602, 0.6327, 0.3602, 0.6327, 0.3602, 0.6327, 0.3602, 0.6327, 0.3602, 0.6327, 0.3632, 0.6757, 0.3632, 0.6757, 0.3632, 0.6757, 0.3632, 0.6757, 0.3602, 0.6327, 0.3602, 0.6327, 0.3602, 0.6327, 0.3602, 0.6327, 0.3602, 0.6327, 0.3602, 0.6327, 0.3602, 0.6327, 0.3602, 0.6327, 0.3602, 0.6327, 0.3602, 0.6327, 0.3602, 0.6327, 0.3602, 0.6327, 0.3602, 0.6327, 0.3602, 0.6327, 0.3602, 0.6327, 0.3602, 0.6327, 0.3602, 0.6327, 0.3602, 0.6327, 0.3602, 0.6327, 0.3602, 0.6327, 0.3602, 0.6327, 0.3602, 0.6327, 0.3602, 0.6327, 0.3602, 0.6327, 0.3602, 0.6327, 0.3602, 0.6327, 0.3602, 0.6327, 0.3602, 0.6327, 0.3602, 0.6327, 0.3602, 0.6327, 0.3602, 0.6327, 0.3602, 0.6327, 0.3602, 0.6327, 0.3602, 0.6327, 0.3602, 0.6327, 0.3602, 0.6327, 0.3602, 0.6327, 0.3602, 0.6327, 0.3602, 0.6327, 0.3602, 0.6327, 0.3602, 0.6327, 0.3602, 0.6327, 0.3602, 0.6327, 0.3602, 0.6327, 0.3602, 0.6327, 0.3602, 0.6327, 0.3602, 0.6327, 0.3602, 0.6327, 0.3602, 0.6327, 0.3602, 0.6327, 0.3602, 0.6327, 0.3602, 0.6327, 0.3602, 0.6327, 0.3602, 0.6327, 0.3602, 0.6327, 0.3602, 0.6327, 0.3602, 0.6327, 0.3602, 0.6327, 0.3602, 0.6327, 0.3602, 0.6327, 0.3602, 0.6327, 0.3602, 0.6327, 0.3602, 0.6327, 0.3602, 0.6327, 0.3602, 0.6327, 0.3602, 0.6327, 0.3602, 0.6327, 0.3602, 0.6327, 0.3602, 0.6327, 0.3602, 0.6327, 0.3602, 0.6327, 0.3602, 0.6327, 0.3602, 0.6327, 0.3602, 0.6327, 0.3602, 0.6327, 0.3602, 0.6327, 0.3602, 0.6327, 0.3602, 0.6327, 0.3602, 0.6327, 0.3602, 0.6327, 0.3602, 0.6327, 0.3602, 0.6327, 0.3602, 0.6327, 0.3602, 0.6327, 0.3602, 0.6327, 0.3602, 0.6327, 0.3602, 0.6327, 0.3602, 0.6327, 0.2023, 0.915, 0.2023, 0.915, 0.2023, 0.915, 0.2023, 0.915, 0.3602, 0.6327, 0.3602, 0.6327, 0.3602, 0.6327, 0.3602, 0.6327, 0.3602, 0.6327, 0.3602, 0.6327, 0.3602, 0.6327, 0.3602, 0.6327, 0.3602, 0.6327, 0.3602, 0.6327, 0.3602, 0.6327, 0.3602, 0.6327, 0.3602, 0.6327, 0.3602, 0.6327, 0.3602, 0.6327, 0.3602, 0.6327, 0.3602, 0.6327, 0.3602, 0.6327, 0.3602, 0.6327, 0.3602, 0.6327, 0.2023, 0.915, 0.2023, 0.915, 0.2023, 0.915, 0.2023, 0.915, 0.3602, 0.6327, 0.3602, 0.6327, 0.3602, 0.6327, 0.3602, 0.6327, 0.3602, 0.6327, 0.3602, 0.6327, 0.3602, 0.6327, 0.3602, 0.6327, 0.3602, 0.6327, 0.3602, 0.6327, 0.3602, 0.6327, 0.3602, 0.6327, 0.3602, 0.6327, 0.3602, 0.6327, 0.3602, 0.6327, 0.3602, 0.6327, 0.3602, 0.6327, 0.3602, 0.6327, 0.3602, 0.6327, 0.3602, 0.6327, 0.5211, 0.3934, 0.5211, 0.3934, 0.5211, 0.3934, 0.5211, 0.3934, 0.3602, 0.6327, 0.3602, 0.6327, 0.3602, 0.6327, 0.3602, 0.6327, 0.3602, 0.6327, 0.3602, 0.6327, 0.3602, 0.6327, 0.3602, 0.6327, 0.3602, 0.6327, 0.3602, 0.6327, 0.3602, 0.6327, 0.3602, 0.6327, 0.3602, 0.6327, 0.3602, 0.6327, 0.3602, 0.6327, 0.3602, 0.6327, 0.3602, 0.6327, 0.3602, 0.6327, 0.3602, 0.6327, 0.3602, 0.6327, 0.3602, 0.6327, 0.3602, 0.6327, 0.3602, 0.6327, 0.3602, 0.6327, 0.3602, 0.6327, 0.3602, 0.6327, 0.3602, 0.6327, 0.3602, 0.6327])
me_cube_028.materials.append(mat_material)
me_cube_028.use_remesh_fix_poles = True
me_cube_028.use_remesh_preserve_attributes = False
me_cube_028.update()

# ---- objects
ob_cube = bpy.data.objects.new('Cube', me_cube)
ob_cube_006 = bpy.data.objects.new('Cube.006', me_cube_006)
ob_cube_012 = bpy.data.objects.new('Cube.012', me_cube_012)
ob_cube_015 = bpy.data.objects.new('Cube.015', me_cube_015)
ob_cube_021 = bpy.data.objects.new('Cube.021', me_cube_023)
ob_cube_001 = bpy.data.objects.new('Cube.001', me_cube_027)
ob_cube_002 = bpy.data.objects.new('Cube.002', me_cube_028)

# ---- transforms, parenting, visibility, modifiers, constraints
ob_cube.location = (0.0, 0.0, 0.0)
ob_cube.scale = (21.61, 21.26, -57.65)
ob_cube.lock_rotations_4d = False
ob_cube.empty_display_type = 'ARROWS'
ob_cube.lineart.crease_threshold = 0.0
ob_cube_006.location = (22.0, 0.0, -47.53)
ob_cube_006.scale = (0.698, 4.792, 5.0)
ob_cube_012.location = (19.24, 4.648, -37.5)
ob_cube_012.scale = (0.698, 4.792, 5.0)
ob_cube_015.location = (21.81, 13.7, -49.58)
ob_cube_015.scale = (-0.2041, 4.792, 8.065)
_vg = ob_cube_015.vertex_groups.new(name='Group')
ob_cube_021.location = (0.0, -21.26, -47.53)
ob_cube_021.rotation_euler = (0.0, -0.0, 1.571)
ob_cube_021.scale = (0.698, 4.792, 5.0)
ob_cube_001.location = (-22.0, 0.0, -47.53)
ob_cube_001.scale = (0.698, 4.792, 5.0)
ob_cube_002.location = (0.0, 21.26, -47.53)
ob_cube_002.rotation_euler = (0.0, -0.0, 1.571)
ob_cube_002.scale = (0.698, 4.792, 5.0)

# ---- collection membership
col_collection.objects.link(ob_cube)
col_collection.objects.link(ob_cube_006)
col_collection.objects.link(ob_cube_012)
col_collection.objects.link(ob_cube_015)
col_collection.objects.link(ob_cube_021)
col_collection.objects.link(ob_cube_001)
col_collection.objects.link(ob_cube_002)

# ---- scene / render settings (as saved in the file)
scene.frame_start = 1; scene.frame_end = 250; scene.frame_set(1)
scene.render.engine = 'BLENDER_EEVEE_NEXT'
scene.cycles.use_denoising = False
scene.cycles.samples = 128
scene.cycles.sampling_pattern = 'TABULATED_SOBOL'
scene.cycles.use_adaptive_sampling = False
scene.cycles.use_light_tree = False
scene.view_settings.view_transform = 'Filmic'
bpy.context.view_layer.update()

# ---- added for rendering (the .blend has no active camera and no usable light): camera, sun
cam_auto = bpy.data.cameras.new('AutoCamera')
cam_auto.lens = 50.0
cam_auto.sensor_width = 36.0
cam_auto.clip_end = 2134.7
ob_auto_camera = bpy.data.objects.new('AutoCamera', cam_auto)
scene.collection.objects.link(ob_auto_camera)
ob_auto_camera.location = (121.636, -145.963, 97.3088)
ob_auto_camera.rotation_euler = (1.09748, -7.21219e-08, 0.694738)
scene.camera = ob_auto_camera
light_auto_sun = bpy.data.lights.new('AutoSun', 'SUN')
light_auto_sun.energy = 3.0
light_auto_sun.angle = 0.0523599
ob_auto_sun = bpy.data.objects.new('AutoSun', light_auto_sun)
scene.collection.objects.link(ob_auto_sun)
ob_auto_sun.rotation_euler = (0.872665, 0.174533, 0.523599)
bpy.context.view_layer.update()

